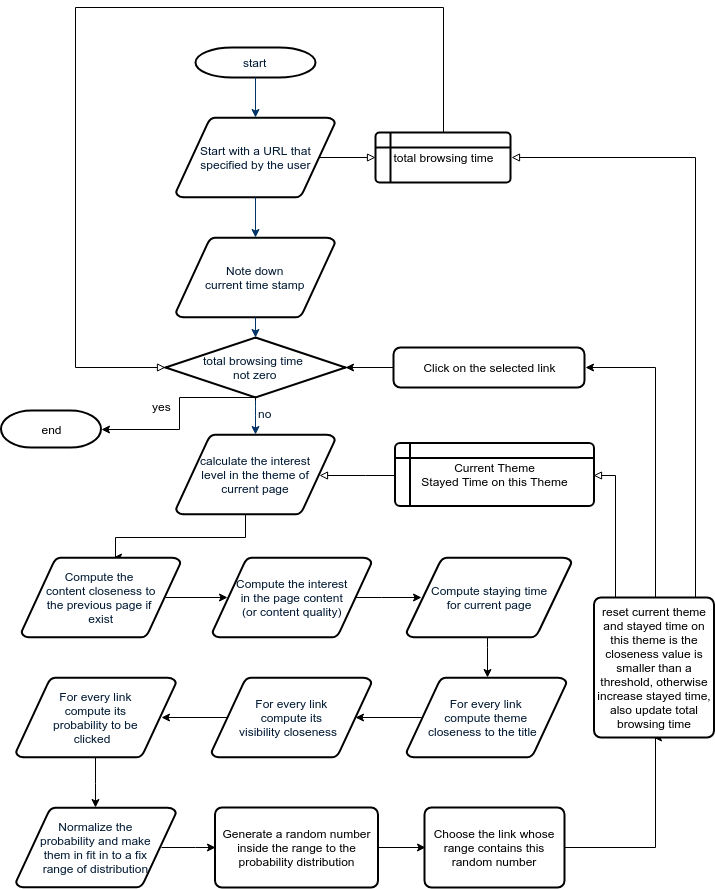

The diagram above was exported from draw.io. Its source (the exported page's mxGraphModel, read from the mxfile embedded in the PNG):
<mxGraphModel dx="2788" dy="1444" grid="1" gridSize="10" guides="1" tooltips="1" connect="1" arrows="1" fold="1" page="1" pageScale="1" pageWidth="1169" pageHeight="827" background="#ffffff" math="0" shadow="0">
  <root>
    <mxCell id="0" />
    <mxCell id="1" parent="0" />
    <mxCell id="2" value="start" style="shape=mxgraph.flowchart.terminator;fillColor=#FFFFFF;strokeColor=#000000;strokeWidth=2;gradientColor=none;gradientDirection=north;fontColor=#001933;fontStyle=0;html=1;" parent="1" vertex="1">
      <mxGeometry x="260" y="60" width="120" height="30" as="geometry" />
    </mxCell>
    <mxCell id="ho-xrnrTrDAwjE54R-YY-58" style="edgeStyle=orthogonalEdgeStyle;rounded=0;orthogonalLoop=1;jettySize=auto;html=1;entryX=0;entryY=0.5;entryDx=0;entryDy=0;exitX=0.905;exitY=0.5;exitDx=0;exitDy=0;exitPerimeter=0;endArrow=block;endFill=0;" edge="1" parent="1" source="3" target="ho-xrnrTrDAwjE54R-YY-57">
      <mxGeometry relative="1" as="geometry" />
    </mxCell>
    <mxCell id="3" value="Start with a URL that&lt;br&gt;specified by the user&lt;br&gt;" style="shape=mxgraph.flowchart.data;fillColor=#FFFFFF;strokeColor=#000000;strokeWidth=2;gradientColor=none;gradientDirection=north;fontColor=#001933;fontStyle=0;html=1;" parent="1" vertex="1">
      <mxGeometry x="240.5" y="130" width="159" height="80" as="geometry" />
    </mxCell>
    <mxCell id="ho-xrnrTrDAwjE54R-YY-67" style="edgeStyle=orthogonalEdgeStyle;rounded=0;orthogonalLoop=1;jettySize=auto;html=1;entryX=0.582;entryY=0;entryDx=0;entryDy=0;entryPerimeter=0;" edge="1" parent="1" source="4" target="13">
      <mxGeometry relative="1" as="geometry">
        <Array as="points">
          <mxPoint x="310" y="549" />
          <mxPoint x="179" y="549" />
        </Array>
      </mxGeometry>
    </mxCell>
    <mxCell id="4" value="calculate the interest&lt;br&gt;level in the theme of&lt;br&gt;current page&lt;br&gt;" style="shape=mxgraph.flowchart.data;fillColor=#FFFFFF;strokeColor=#000000;strokeWidth=2;gradientColor=none;gradientDirection=north;fontColor=#001933;fontStyle=0;html=1;" parent="1" vertex="1">
      <mxGeometry x="240.5" y="447" width="159" height="80" as="geometry" />
    </mxCell>
    <mxCell id="5" value="Note down&lt;br&gt;current time stamp&lt;br&gt;" style="shape=mxgraph.flowchart.data;fillColor=#FFFFFF;strokeColor=#000000;strokeWidth=2;gradientColor=none;gradientDirection=north;fontColor=#001933;fontStyle=0;html=1;" parent="1" vertex="1">
      <mxGeometry x="240.5" y="250" width="159" height="80" as="geometry" />
    </mxCell>
    <mxCell id="6" value="total browsing time&amp;nbsp;&lt;br&gt;not zero&lt;br&gt;" style="shape=mxgraph.flowchart.decision;fillColor=#FFFFFF;strokeColor=#000000;strokeWidth=2;gradientColor=none;gradientDirection=north;fontColor=#001933;fontStyle=0;html=1;" parent="1" vertex="1">
      <mxGeometry x="230" y="350" width="180" height="60" as="geometry" />
    </mxCell>
    <mxCell id="7" style="fontColor=#001933;fontStyle=1;strokeColor=#003366;strokeWidth=1;html=1;" parent="1" source="2" target="3" edge="1">
      <mxGeometry relative="1" as="geometry" />
    </mxCell>
    <mxCell id="8" style="fontColor=#001933;fontStyle=1;strokeColor=#003366;strokeWidth=1;html=1;" parent="1" source="3" target="5" edge="1">
      <mxGeometry relative="1" as="geometry" />
    </mxCell>
    <mxCell id="9" style="entryX=0.5;entryY=0;entryPerimeter=0;fontColor=#001933;fontStyle=1;strokeColor=#003366;strokeWidth=1;html=1;" parent="1" source="5" target="6" edge="1">
      <mxGeometry relative="1" as="geometry" />
    </mxCell>
    <mxCell id="12" value="" style="edgeStyle=elbowEdgeStyle;elbow=horizontal;fontColor=#001933;fontStyle=1;strokeColor=#003366;strokeWidth=1;html=1;" parent="1" source="6" target="4" edge="1">
      <mxGeometry width="100" height="100" as="geometry">
        <mxPoint y="100" as="sourcePoint" />
        <mxPoint x="100" as="targetPoint" />
      </mxGeometry>
    </mxCell>
    <mxCell id="ho-xrnrTrDAwjE54R-YY-66" style="edgeStyle=orthogonalEdgeStyle;rounded=0;orthogonalLoop=1;jettySize=auto;html=1;entryX=0.095;entryY=0.5;entryDx=0;entryDy=0;entryPerimeter=0;exitX=0.905;exitY=0.5;exitDx=0;exitDy=0;exitPerimeter=0;" edge="1" parent="1" source="13" target="ho-xrnrTrDAwjE54R-YY-64">
      <mxGeometry relative="1" as="geometry" />
    </mxCell>
    <mxCell id="13" value="Compute the &lt;br&gt;content closeness to&lt;br&gt;the previous page if &lt;br&gt;exist&lt;br&gt;" style="shape=mxgraph.flowchart.data;fillColor=#FFFFFF;strokeColor=#000000;strokeWidth=2;gradientColor=none;gradientDirection=north;fontColor=#001933;fontStyle=0;html=1;" parent="1" vertex="1">
      <mxGeometry x="86" y="570" width="159" height="80" as="geometry" />
    </mxCell>
    <mxCell id="ho-xrnrTrDAwjE54R-YY-106" style="edgeStyle=orthogonalEdgeStyle;rounded=0;orthogonalLoop=1;jettySize=auto;html=1;entryX=1;entryY=0.5;entryDx=0;entryDy=0;entryPerimeter=0;endArrow=classic;endFill=1;" edge="1" parent="1" source="14" target="ho-xrnrTrDAwjE54R-YY-105">
      <mxGeometry relative="1" as="geometry">
        <Array as="points">
          <mxPoint x="320" y="423" />
          <mxPoint x="320" y="410" />
          <mxPoint x="243" y="410" />
          <mxPoint x="243" y="441" />
        </Array>
      </mxGeometry>
    </mxCell>
    <mxCell id="14" value="no" style="text;fontColor=#001933;fontStyle=0;html=1;strokeColor=none;gradientColor=none;fillColor=none;strokeWidth=2;align=center;" parent="1" vertex="1">
      <mxGeometry x="310" y="413" width="40" height="26" as="geometry" />
    </mxCell>
    <mxCell id="ho-xrnrTrDAwjE54R-YY-59" style="edgeStyle=orthogonalEdgeStyle;rounded=0;orthogonalLoop=1;jettySize=auto;html=1;endArrow=block;endFill=0;" edge="1" parent="1" source="ho-xrnrTrDAwjE54R-YY-57">
      <mxGeometry relative="1" as="geometry">
        <mxPoint x="230" y="380" as="targetPoint" />
        <Array as="points">
          <mxPoint x="508" y="20" />
          <mxPoint x="140" y="20" />
          <mxPoint x="140" y="380" />
        </Array>
      </mxGeometry>
    </mxCell>
    <mxCell id="ho-xrnrTrDAwjE54R-YY-57" value="&lt;span&gt;total&amp;nbsp;&lt;/span&gt;&lt;span&gt;browsing time&lt;/span&gt;" style="shape=internalStorage;whiteSpace=wrap;html=1;dx=15;dy=15;rounded=1;arcSize=8;strokeWidth=2;" vertex="1" parent="1">
      <mxGeometry x="440" y="145" width="135" height="50" as="geometry" />
    </mxCell>
    <mxCell id="ho-xrnrTrDAwjE54R-YY-70" style="edgeStyle=orthogonalEdgeStyle;rounded=0;orthogonalLoop=1;jettySize=auto;html=1;entryX=0.095;entryY=0.5;entryDx=0;entryDy=0;entryPerimeter=0;exitX=0.905;exitY=0.5;exitDx=0;exitDy=0;exitPerimeter=0;" edge="1" parent="1" source="ho-xrnrTrDAwjE54R-YY-64" target="ho-xrnrTrDAwjE54R-YY-69">
      <mxGeometry relative="1" as="geometry">
        <Array as="points">
          <mxPoint x="446" y="610" />
          <mxPoint x="446" y="610" />
        </Array>
      </mxGeometry>
    </mxCell>
    <mxCell id="ho-xrnrTrDAwjE54R-YY-64" value="Compute the interest&lt;br&gt;in the page content&lt;br&gt;(or content quality)&lt;br&gt;" style="shape=mxgraph.flowchart.data;fillColor=#FFFFFF;strokeColor=#000000;strokeWidth=2;gradientColor=none;gradientDirection=north;fontColor=#001933;fontStyle=0;html=1;" vertex="1" parent="1">
      <mxGeometry x="277" y="570" width="159" height="80" as="geometry" />
    </mxCell>
    <mxCell id="ho-xrnrTrDAwjE54R-YY-73" style="edgeStyle=orthogonalEdgeStyle;rounded=0;orthogonalLoop=1;jettySize=auto;html=1;entryX=0.5;entryY=0;entryDx=0;entryDy=0;entryPerimeter=0;" edge="1" parent="1" source="ho-xrnrTrDAwjE54R-YY-69" target="ho-xrnrTrDAwjE54R-YY-71">
      <mxGeometry relative="1" as="geometry">
        <Array as="points">
          <mxPoint x="551" y="660" />
          <mxPoint x="551" y="660" />
        </Array>
      </mxGeometry>
    </mxCell>
    <mxCell id="ho-xrnrTrDAwjE54R-YY-69" value="Compute staying time&lt;br&gt;for current page&lt;br&gt;" style="shape=mxgraph.flowchart.data;fillColor=#FFFFFF;strokeColor=#000000;strokeWidth=2;gradientColor=none;gradientDirection=north;fontColor=#001933;fontStyle=0;html=1;" vertex="1" parent="1">
      <mxGeometry x="471" y="570" width="165" height="80" as="geometry" />
    </mxCell>
    <mxCell id="ho-xrnrTrDAwjE54R-YY-74" style="edgeStyle=orthogonalEdgeStyle;rounded=0;orthogonalLoop=1;jettySize=auto;html=1;entryX=0.905;entryY=0.5;entryDx=0;entryDy=0;entryPerimeter=0;exitX=0.095;exitY=0.5;exitDx=0;exitDy=0;exitPerimeter=0;" edge="1" parent="1" source="ho-xrnrTrDAwjE54R-YY-71" target="ho-xrnrTrDAwjE54R-YY-72">
      <mxGeometry relative="1" as="geometry" />
    </mxCell>
    <mxCell id="ho-xrnrTrDAwjE54R-YY-71" value="For every link&lt;br&gt;compute theme&lt;br&gt;closeness to the title&amp;nbsp;&amp;nbsp;&lt;br&gt;" style="shape=mxgraph.flowchart.data;fillColor=#FFFFFF;strokeColor=#000000;strokeWidth=2;gradientColor=none;gradientDirection=north;fontColor=#001933;fontStyle=0;html=1;" vertex="1" parent="1">
      <mxGeometry x="471" y="690" width="160" height="80" as="geometry" />
    </mxCell>
    <mxCell id="ho-xrnrTrDAwjE54R-YY-77" style="edgeStyle=orthogonalEdgeStyle;rounded=0;orthogonalLoop=1;jettySize=auto;html=1;entryX=0.905;entryY=0.5;entryDx=0;entryDy=0;entryPerimeter=0;exitX=0.095;exitY=0.5;exitDx=0;exitDy=0;exitPerimeter=0;" edge="1" parent="1" source="ho-xrnrTrDAwjE54R-YY-72" target="ho-xrnrTrDAwjE54R-YY-75">
      <mxGeometry relative="1" as="geometry" />
    </mxCell>
    <mxCell id="ho-xrnrTrDAwjE54R-YY-72" value="For every link&lt;br&gt;compute its&lt;br&gt;visibility closeness&amp;nbsp;&amp;nbsp;&lt;br&gt;" style="shape=mxgraph.flowchart.data;fillColor=#FFFFFF;strokeColor=#000000;strokeWidth=2;gradientColor=none;gradientDirection=north;fontColor=#001933;fontStyle=0;html=1;" vertex="1" parent="1">
      <mxGeometry x="276" y="690" width="160" height="80" as="geometry" />
    </mxCell>
    <mxCell id="ho-xrnrTrDAwjE54R-YY-80" style="edgeStyle=orthogonalEdgeStyle;rounded=0;orthogonalLoop=1;jettySize=auto;html=1;entryX=0.5;entryY=0;entryDx=0;entryDy=0;entryPerimeter=0;" edge="1" parent="1" source="ho-xrnrTrDAwjE54R-YY-75" target="ho-xrnrTrDAwjE54R-YY-79">
      <mxGeometry relative="1" as="geometry" />
    </mxCell>
    <mxCell id="ho-xrnrTrDAwjE54R-YY-75" value="For every link&lt;br&gt;compute its&lt;br&gt;probability to be&lt;br&gt;clicked&amp;nbsp;&amp;nbsp;&lt;br&gt;" style="shape=mxgraph.flowchart.data;fillColor=#FFFFFF;strokeColor=#000000;strokeWidth=2;gradientColor=none;gradientDirection=north;fontColor=#001933;fontStyle=0;html=1;" vertex="1" parent="1">
      <mxGeometry x="80.5" y="690" width="160" height="80" as="geometry" />
    </mxCell>
    <mxCell id="ho-xrnrTrDAwjE54R-YY-83" style="edgeStyle=orthogonalEdgeStyle;rounded=0;orthogonalLoop=1;jettySize=auto;html=1;entryX=0;entryY=0.5;entryDx=0;entryDy=0;" edge="1" parent="1" source="ho-xrnrTrDAwjE54R-YY-78" target="ho-xrnrTrDAwjE54R-YY-82">
      <mxGeometry relative="1" as="geometry" />
    </mxCell>
    <mxCell id="ho-xrnrTrDAwjE54R-YY-78" value="Generate a random number&lt;br&gt;inside the range to the&lt;br&gt;probability distribution&lt;br&gt;" style="rounded=1;whiteSpace=wrap;html=1;absoluteArcSize=1;arcSize=14;strokeWidth=2;" vertex="1" parent="1">
      <mxGeometry x="279.5" y="820" width="163" height="80" as="geometry" />
    </mxCell>
    <mxCell id="ho-xrnrTrDAwjE54R-YY-81" style="edgeStyle=orthogonalEdgeStyle;rounded=0;orthogonalLoop=1;jettySize=auto;html=1;entryX=0;entryY=0.5;entryDx=0;entryDy=0;exitX=0.905;exitY=0.5;exitDx=0;exitDy=0;exitPerimeter=0;" edge="1" parent="1" source="ho-xrnrTrDAwjE54R-YY-79" target="ho-xrnrTrDAwjE54R-YY-78">
      <mxGeometry relative="1" as="geometry" />
    </mxCell>
    <mxCell id="ho-xrnrTrDAwjE54R-YY-79" value="Normalize the&lt;br&gt;probability and make&lt;br&gt;them in fit in to a fix&lt;br&gt;range of distribution&lt;br&gt;" style="shape=mxgraph.flowchart.data;fillColor=#FFFFFF;strokeColor=#000000;strokeWidth=2;gradientColor=none;gradientDirection=north;fontColor=#001933;fontStyle=0;html=1;" vertex="1" parent="1">
      <mxGeometry x="80.5" y="820" width="160" height="80" as="geometry" />
    </mxCell>
    <mxCell id="ho-xrnrTrDAwjE54R-YY-89" style="edgeStyle=orthogonalEdgeStyle;rounded=0;orthogonalLoop=1;jettySize=auto;html=1;entryX=0.5;entryY=1;entryDx=0;entryDy=0;" edge="1" parent="1" source="ho-xrnrTrDAwjE54R-YY-82" target="ho-xrnrTrDAwjE54R-YY-90">
      <mxGeometry relative="1" as="geometry">
        <mxPoint x="702" y="780" as="targetPoint" />
        <Array as="points">
          <mxPoint x="719" y="860" />
        </Array>
      </mxGeometry>
    </mxCell>
    <mxCell id="ho-xrnrTrDAwjE54R-YY-82" value="Choose the link whose&lt;br&gt;range contains this random number&lt;br&gt;" style="rounded=1;whiteSpace=wrap;html=1;absoluteArcSize=1;arcSize=14;strokeWidth=2;" vertex="1" parent="1">
      <mxGeometry x="489" y="820" width="140" height="80" as="geometry" />
    </mxCell>
    <mxCell id="ho-xrnrTrDAwjE54R-YY-87" style="edgeStyle=orthogonalEdgeStyle;rounded=0;orthogonalLoop=1;jettySize=auto;html=1;entryX=0.905;entryY=0.5;entryDx=0;entryDy=0;entryPerimeter=0;endArrow=block;endFill=0;" edge="1" parent="1" source="ho-xrnrTrDAwjE54R-YY-86" target="4">
      <mxGeometry relative="1" as="geometry" />
    </mxCell>
    <mxCell id="ho-xrnrTrDAwjE54R-YY-86" value="Current Theme&lt;br&gt;Stayed Time on this Theme&lt;br&gt;" style="shape=internalStorage;whiteSpace=wrap;html=1;dx=15;dy=15;rounded=1;arcSize=8;strokeWidth=2;" vertex="1" parent="1">
      <mxGeometry x="459.5" y="455.5" width="199" height="63" as="geometry" />
    </mxCell>
    <mxCell id="ho-xrnrTrDAwjE54R-YY-95" style="edgeStyle=orthogonalEdgeStyle;rounded=0;orthogonalLoop=1;jettySize=auto;html=1;entryX=1;entryY=0.5;entryDx=0;entryDy=0;endArrow=block;endFill=0;" edge="1" parent="1" source="ho-xrnrTrDAwjE54R-YY-90" target="ho-xrnrTrDAwjE54R-YY-86">
      <mxGeometry relative="1" as="geometry">
        <Array as="points">
          <mxPoint x="680" y="488" />
        </Array>
      </mxGeometry>
    </mxCell>
    <mxCell id="ho-xrnrTrDAwjE54R-YY-100" style="edgeStyle=orthogonalEdgeStyle;rounded=0;orthogonalLoop=1;jettySize=auto;html=1;entryX=1;entryY=0.5;entryDx=0;entryDy=0;endArrow=block;endFill=0;" edge="1" parent="1" source="ho-xrnrTrDAwjE54R-YY-90" target="ho-xrnrTrDAwjE54R-YY-57">
      <mxGeometry relative="1" as="geometry">
        <Array as="points">
          <mxPoint x="760" y="170" />
        </Array>
      </mxGeometry>
    </mxCell>
    <mxCell id="ho-xrnrTrDAwjE54R-YY-102" style="edgeStyle=orthogonalEdgeStyle;rounded=0;orthogonalLoop=1;jettySize=auto;html=1;entryX=1;entryY=0.5;entryDx=0;entryDy=0;endArrow=classic;endFill=1;" edge="1" parent="1" source="ho-xrnrTrDAwjE54R-YY-90" target="ho-xrnrTrDAwjE54R-YY-101">
      <mxGeometry relative="1" as="geometry">
        <Array as="points">
          <mxPoint x="719" y="380" />
        </Array>
      </mxGeometry>
    </mxCell>
    <mxCell id="ho-xrnrTrDAwjE54R-YY-90" value="reset current theme and stayed time on this theme is the closeness value is smaller than a threshold, otherwise increase stayed time,&lt;br&gt;also update total browsing time&lt;br&gt;" style="rounded=1;whiteSpace=wrap;html=1;absoluteArcSize=1;arcSize=14;strokeWidth=2;" vertex="1" parent="1">
      <mxGeometry x="658.5" y="610" width="120" height="140" as="geometry" />
    </mxCell>
    <mxCell id="ho-xrnrTrDAwjE54R-YY-103" style="edgeStyle=orthogonalEdgeStyle;rounded=0;orthogonalLoop=1;jettySize=auto;html=1;entryX=1;entryY=0.5;entryDx=0;entryDy=0;entryPerimeter=0;endArrow=classic;endFill=1;" edge="1" parent="1" source="ho-xrnrTrDAwjE54R-YY-101" target="6">
      <mxGeometry relative="1" as="geometry" />
    </mxCell>
    <mxCell id="ho-xrnrTrDAwjE54R-YY-101" value="Click on the selected link" style="rounded=1;whiteSpace=wrap;html=1;absoluteArcSize=1;arcSize=14;strokeWidth=2;" vertex="1" parent="1">
      <mxGeometry x="458" y="360" width="191" height="40" as="geometry" />
    </mxCell>
    <mxCell id="ho-xrnrTrDAwjE54R-YY-105" value="end" style="strokeWidth=2;html=1;shape=mxgraph.flowchart.terminator;whiteSpace=wrap;" vertex="1" parent="1">
      <mxGeometry x="65.5" y="423" width="100" height="37" as="geometry" />
    </mxCell>
    <mxCell id="ho-xrnrTrDAwjE54R-YY-107" value="yes" style="text;html=1;resizable=0;points=[];autosize=1;align=left;verticalAlign=top;spacingTop=-4;" vertex="1" parent="1">
      <mxGeometry x="215" y="410" width="30" height="20" as="geometry" />
    </mxCell>
  </root>
</mxGraphModel>